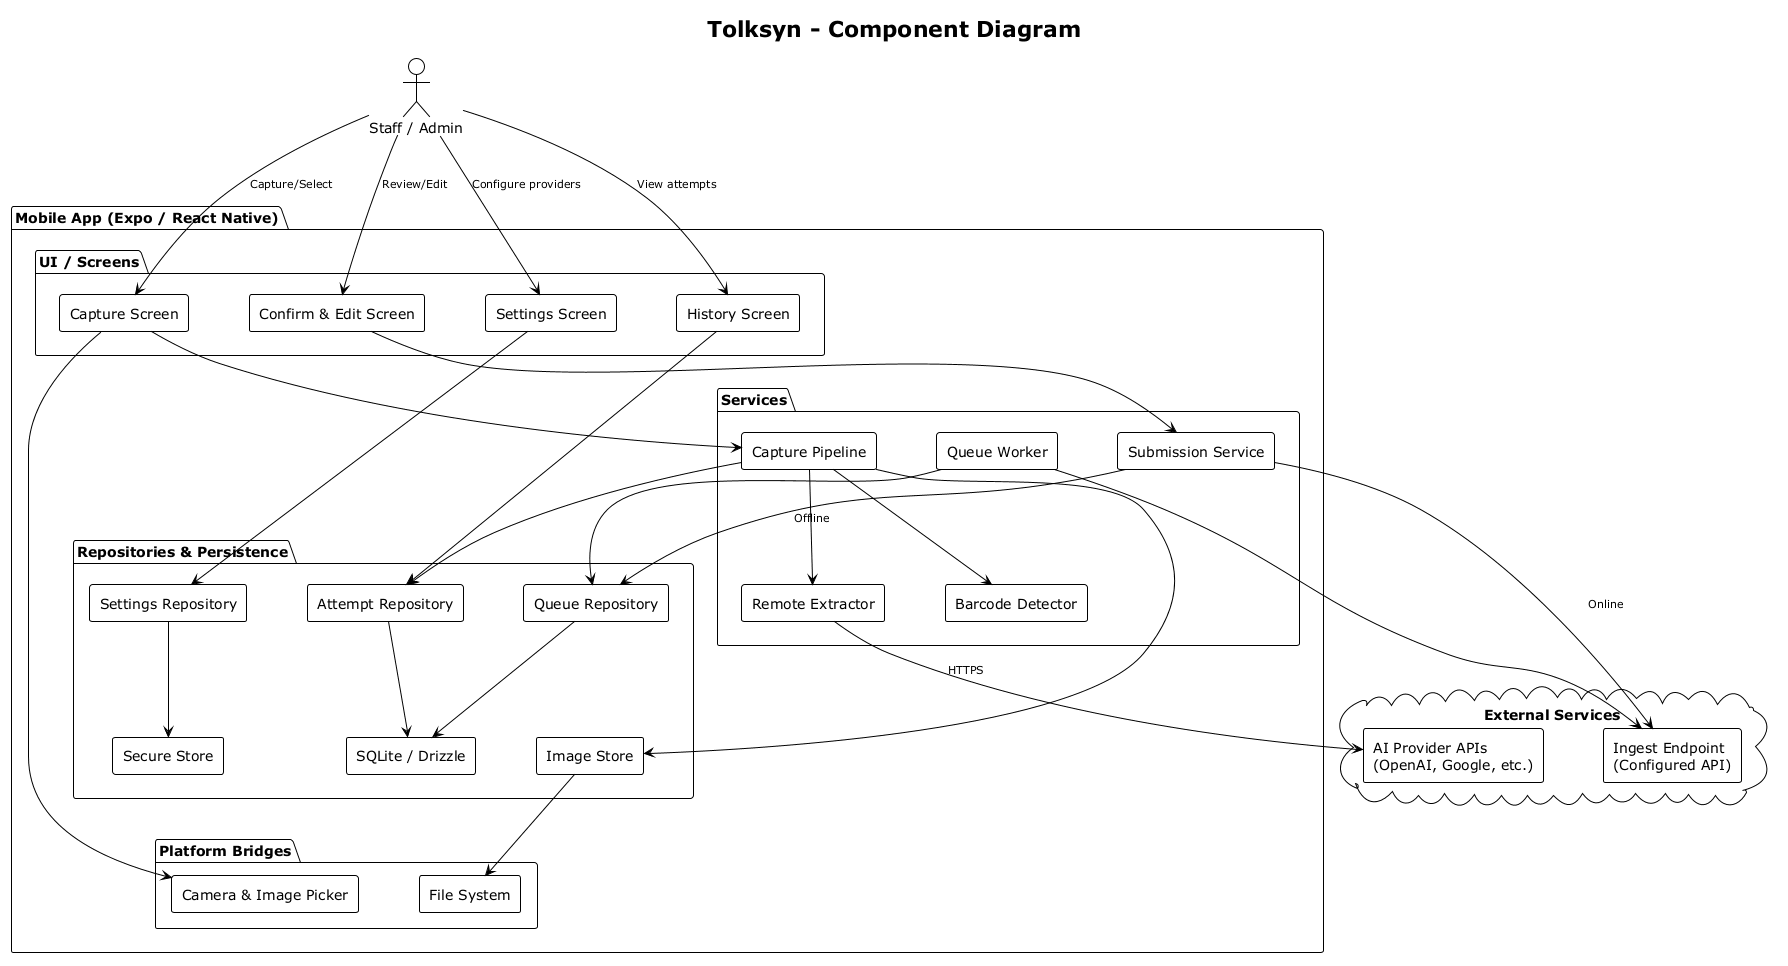

The diagram above was rendered by PlantUML. Its source (embedded in the PNG):
@startuml component-diagram
!theme plain
skinparam componentStyle rectangle
skinparam nodesep 60
skinparam ranksep 80
<style>
component {
  Padding 6
}
</style>
skinparam ArrowFontSize 11

title Tolksyn - Component Diagram

actor "Staff / Admin" as User

package "Mobile App (Expo / React Native)" {

  package "UI / Screens" {
    together {
      [Capture Screen] as CaptureScreen
      [Confirm & Edit Screen] as ConfirmScreen
    }
    together {
      [History Screen] as HistoryScreen
      [Settings Screen] as SettingsScreen
    }
  }

  package "Services" {
    together {
      [Capture Pipeline] as CapturePipeline
      [Remote Extractor] as RemoteExtractor
    }
    together {
      [Submission Service] as SubmissionService
      [Queue Worker] as QueueWorker
    }
    [Barcode Detector] as BarcodeDetector
  }

  package "Repositories & Persistence" {
    together {
      [Attempt Repository] as AttemptRepo
      [Queue Repository] as QueueRepo
    }
    together {
      [Image Store] as ImageStore
      [SQLite / Drizzle] as Database
    }
    [Secure Store] as SecureStore
    [Settings Repository] as SettingsRepo
  }

  package "Platform Bridges" {
    [Camera & Image Picker] as DeviceMedia
    [File System] as Filesystem
  }
}

cloud "External Services" {
  [AI Provider APIs\n(OpenAI, Google, etc.)] as RemoteVLEndpoint
  [Ingest Endpoint\n(Configured API)] as IngestEndpoint
}

' ── User interactions ─────────────────────────────────────
User --> CaptureScreen : Capture/Select
User --> ConfirmScreen : Review/Edit
User --> HistoryScreen : View attempts
User --> SettingsScreen : Configure providers

' ── UI to Services ────────────────────────────────────────
CaptureScreen  --> CapturePipeline
CaptureScreen  --> DeviceMedia
ConfirmScreen  --> SubmissionService
HistoryScreen  --> AttemptRepo
SettingsScreen --> SettingsRepo

' ── Service orchestrations ────────────────────────────────
CapturePipeline --> BarcodeDetector
CapturePipeline --> RemoteExtractor
CapturePipeline --> AttemptRepo
CapturePipeline --> ImageStore

SubmissionService --> IngestEndpoint : Online
SubmissionService --> QueueRepo : Offline
QueueWorker --> QueueRepo
QueueWorker --> IngestEndpoint

RemoteExtractor --> RemoteVLEndpoint : HTTPS

' ── Persistence layer ─────────────────────────────────────
AttemptRepo --> Database
QueueRepo --> Database
SettingsRepo --> SecureStore
ImageStore --> Filesystem

@enduml